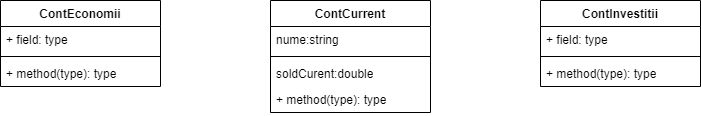

The diagram above was exported from draw.io. Its source (the exported page's mxGraphModel, read from the mxfile embedded in the PNG):
<mxGraphModel dx="2074" dy="782" grid="1" gridSize="10" guides="1" tooltips="1" connect="1" arrows="1" fold="1" page="1" pageScale="1" pageWidth="850" pageHeight="1100" math="0" shadow="0">
  <root>
    <mxCell id="0" />
    <mxCell id="1" parent="0" />
    <mxCell id="HXzxHktFj6WF3eoabvLJ-1" value="ContEconomii" style="swimlane;fontStyle=1;align=center;verticalAlign=top;childLayout=stackLayout;horizontal=1;startSize=26;horizontalStack=0;resizeParent=1;resizeParentMax=0;resizeLast=0;collapsible=1;marginBottom=0;whiteSpace=wrap;html=1;" vertex="1" parent="1">
      <mxGeometry x="60" y="120" width="160" height="86" as="geometry" />
    </mxCell>
    <mxCell id="HXzxHktFj6WF3eoabvLJ-2" value="+ field: type" style="text;strokeColor=none;fillColor=none;align=left;verticalAlign=top;spacingLeft=4;spacingRight=4;overflow=hidden;rotatable=0;points=[[0,0.5],[1,0.5]];portConstraint=eastwest;whiteSpace=wrap;html=1;" vertex="1" parent="HXzxHktFj6WF3eoabvLJ-1">
      <mxGeometry y="26" width="160" height="26" as="geometry" />
    </mxCell>
    <mxCell id="HXzxHktFj6WF3eoabvLJ-3" value="" style="line;strokeWidth=1;fillColor=none;align=left;verticalAlign=middle;spacingTop=-1;spacingLeft=3;spacingRight=3;rotatable=0;labelPosition=right;points=[];portConstraint=eastwest;strokeColor=inherit;" vertex="1" parent="HXzxHktFj6WF3eoabvLJ-1">
      <mxGeometry y="52" width="160" height="8" as="geometry" />
    </mxCell>
    <mxCell id="HXzxHktFj6WF3eoabvLJ-4" value="+ method(type): type" style="text;strokeColor=none;fillColor=none;align=left;verticalAlign=top;spacingLeft=4;spacingRight=4;overflow=hidden;rotatable=0;points=[[0,0.5],[1,0.5]];portConstraint=eastwest;whiteSpace=wrap;html=1;" vertex="1" parent="HXzxHktFj6WF3eoabvLJ-1">
      <mxGeometry y="60" width="160" height="26" as="geometry" />
    </mxCell>
    <mxCell id="HXzxHktFj6WF3eoabvLJ-5" value="ContCurrent" style="swimlane;fontStyle=1;align=center;verticalAlign=top;childLayout=stackLayout;horizontal=1;startSize=26;horizontalStack=0;resizeParent=1;resizeParentMax=0;resizeLast=0;collapsible=1;marginBottom=0;whiteSpace=wrap;html=1;" vertex="1" parent="1">
      <mxGeometry x="330" y="120" width="160" height="112" as="geometry" />
    </mxCell>
    <mxCell id="HXzxHktFj6WF3eoabvLJ-6" value="nume:string" style="text;strokeColor=none;fillColor=none;align=left;verticalAlign=top;spacingLeft=4;spacingRight=4;overflow=hidden;rotatable=0;points=[[0,0.5],[1,0.5]];portConstraint=eastwest;whiteSpace=wrap;html=1;" vertex="1" parent="HXzxHktFj6WF3eoabvLJ-5">
      <mxGeometry y="26" width="160" height="26" as="geometry" />
    </mxCell>
    <mxCell id="HXzxHktFj6WF3eoabvLJ-7" value="" style="line;strokeWidth=1;fillColor=none;align=left;verticalAlign=middle;spacingTop=-1;spacingLeft=3;spacingRight=3;rotatable=0;labelPosition=right;points=[];portConstraint=eastwest;strokeColor=inherit;" vertex="1" parent="HXzxHktFj6WF3eoabvLJ-5">
      <mxGeometry y="52" width="160" height="8" as="geometry" />
    </mxCell>
    <mxCell id="HXzxHktFj6WF3eoabvLJ-13" value="soldCurent:double" style="text;strokeColor=none;fillColor=none;align=left;verticalAlign=top;spacingLeft=4;spacingRight=4;overflow=hidden;rotatable=0;points=[[0,0.5],[1,0.5]];portConstraint=eastwest;whiteSpace=wrap;html=1;" vertex="1" parent="HXzxHktFj6WF3eoabvLJ-5">
      <mxGeometry y="60" width="160" height="26" as="geometry" />
    </mxCell>
    <mxCell id="HXzxHktFj6WF3eoabvLJ-8" value="+ method(type): type" style="text;strokeColor=none;fillColor=none;align=left;verticalAlign=top;spacingLeft=4;spacingRight=4;overflow=hidden;rotatable=0;points=[[0,0.5],[1,0.5]];portConstraint=eastwest;whiteSpace=wrap;html=1;" vertex="1" parent="HXzxHktFj6WF3eoabvLJ-5">
      <mxGeometry y="86" width="160" height="26" as="geometry" />
    </mxCell>
    <mxCell id="HXzxHktFj6WF3eoabvLJ-9" value="ContInvestitii" style="swimlane;fontStyle=1;align=center;verticalAlign=top;childLayout=stackLayout;horizontal=1;startSize=26;horizontalStack=0;resizeParent=1;resizeParentMax=0;resizeLast=0;collapsible=1;marginBottom=0;whiteSpace=wrap;html=1;" vertex="1" parent="1">
      <mxGeometry x="600" y="120" width="160" height="86" as="geometry" />
    </mxCell>
    <mxCell id="HXzxHktFj6WF3eoabvLJ-10" value="+ field: type" style="text;strokeColor=none;fillColor=none;align=left;verticalAlign=top;spacingLeft=4;spacingRight=4;overflow=hidden;rotatable=0;points=[[0,0.5],[1,0.5]];portConstraint=eastwest;whiteSpace=wrap;html=1;" vertex="1" parent="HXzxHktFj6WF3eoabvLJ-9">
      <mxGeometry y="26" width="160" height="26" as="geometry" />
    </mxCell>
    <mxCell id="HXzxHktFj6WF3eoabvLJ-11" value="" style="line;strokeWidth=1;fillColor=none;align=left;verticalAlign=middle;spacingTop=-1;spacingLeft=3;spacingRight=3;rotatable=0;labelPosition=right;points=[];portConstraint=eastwest;strokeColor=inherit;" vertex="1" parent="HXzxHktFj6WF3eoabvLJ-9">
      <mxGeometry y="52" width="160" height="8" as="geometry" />
    </mxCell>
    <mxCell id="HXzxHktFj6WF3eoabvLJ-12" value="+ method(type): type" style="text;strokeColor=none;fillColor=none;align=left;verticalAlign=top;spacingLeft=4;spacingRight=4;overflow=hidden;rotatable=0;points=[[0,0.5],[1,0.5]];portConstraint=eastwest;whiteSpace=wrap;html=1;" vertex="1" parent="HXzxHktFj6WF3eoabvLJ-9">
      <mxGeometry y="60" width="160" height="26" as="geometry" />
    </mxCell>
  </root>
</mxGraphModel>